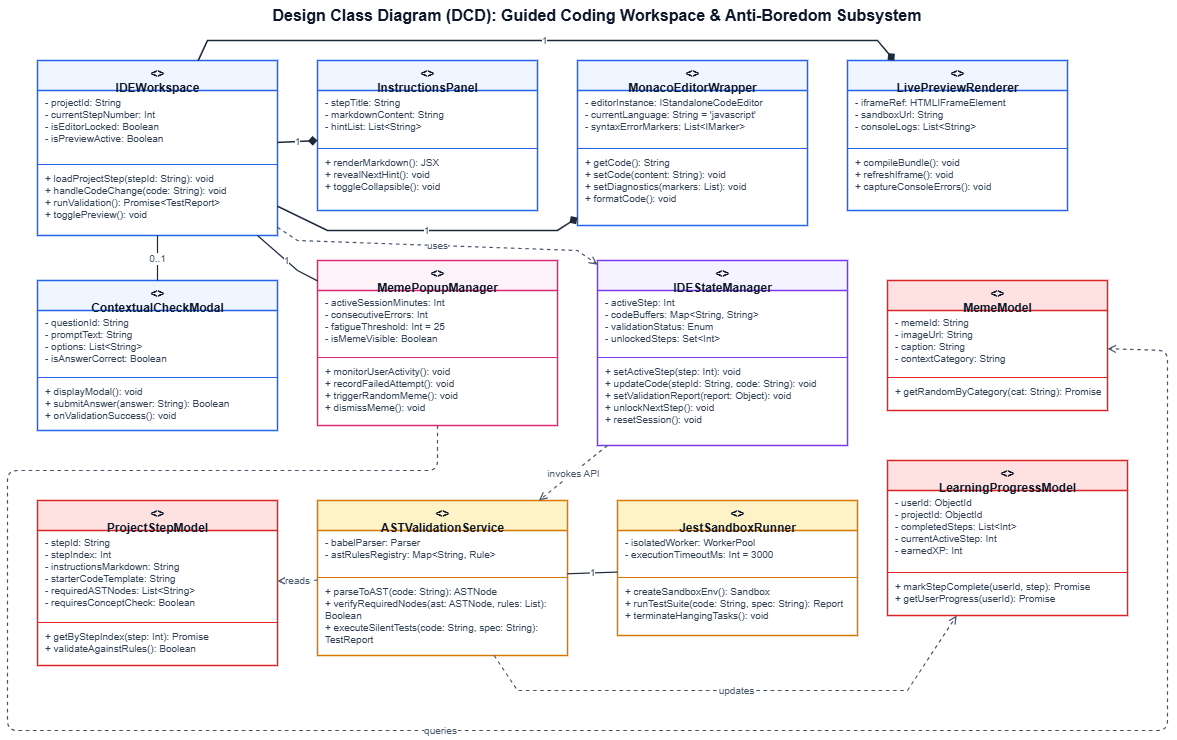

The diagram above was exported from draw.io. Its source (the exported page's mxGraphModel, read from the mxfile embedded in the PNG):
<mxGraphModel dx="452" dy="950" grid="1" gridSize="10" guides="1" tooltips="1" connect="1" arrows="1" fold="1" page="1" pageScale="1" pageWidth="1200" pageHeight="800" math="0" shadow="0">
  <root>
    <mxCell id="0" />
    <mxCell id="1" parent="0" />
    <mxCell id="cd_title" value="Design Class Diagram (DCD): Guided Coding Workspace &amp; Anti-Boredom Subsystem" style="text;html=1;strokeColor=none;fillColor=none;align=center;verticalAlign=middle;whiteSpace=wrap;rounded=0;fontSize=16;fontStyle=1;fontColor=#0F172A;" parent="1" vertex="1">
      <mxGeometry x="250" y="20" width="700" height="30" as="geometry" />
    </mxCell>
    <mxCell id="c_workspace" value="&lt;&lt;React Component&gt;&gt;&#10;IDEWorkspace" style="swimlane;fontStyle=1;align=center;verticalAlign=top;childLayout=stackLayout;horizontal=1;startSize=30;horizontalStack=0;resizeParent=1;resizeParentMax=0;resizeLast=0;collapsible=1;marginBottom=0;html=1;fillColor=#EFF6FF;strokeColor=#2563EB;strokeWidth=1.5;fontColor=#0F172A;fontSize=12;" parent="1" vertex="1">
      <mxGeometry x="40" y="80" width="240" height="175" as="geometry" />
    </mxCell>
    <mxCell id="c_workspace_attrs" value="- projectId: String&#10;- currentStepNumber: Int&#10;- isEditorLocked: Boolean&#10;- isPreviewActive: Boolean" style="text;strokeColor=none;fillColor=none;align=left;verticalAlign=top;spacingLeft=6;spacingRight=4;overflow=hidden;rotatable=0;points=[[0,0.5],[1,0.5]];portConstraint=eastwest;whiteSpace=wrap;html=1;fontSize=10;fontColor=#334155;" parent="c_workspace" vertex="1">
      <mxGeometry y="30" width="240" height="72" as="geometry" />
    </mxCell>
    <mxCell id="c_workspace_div" value="" style="line;strokeWidth=1;fillColor=none;align=left;verticalAlign=middle;spacingTop=-1;spacingLeft=3;spacingRight=3;rotatable=0;labelPosition=right;points=[];portConstraint=eastwest;strokeColor=#2563EB;" parent="c_workspace" vertex="1">
      <mxGeometry y="102" width="240" height="4" as="geometry" />
    </mxCell>
    <mxCell id="c_workspace_meths" value="+ loadProjectStep(stepId: String): void&#10;+ handleCodeChange(code: String): void&#10;+ runValidation(): Promise&amp;lt;TestReport&amp;gt;&#10;+ togglePreview(): void" style="text;strokeColor=none;fillColor=none;align=left;verticalAlign=top;spacingLeft=6;spacingRight=4;overflow=hidden;rotatable=0;points=[[0,0.5],[1,0.5]];portConstraint=eastwest;whiteSpace=wrap;html=1;fontSize=10;fontColor=#334155;" parent="c_workspace" vertex="1">
      <mxGeometry y="106" width="240" height="69" as="geometry" />
    </mxCell>
    <mxCell id="c_instructions" value="&lt;&lt;React Component&gt;&gt;&#10;InstructionsPanel" style="swimlane;fontStyle=1;align=center;verticalAlign=top;childLayout=stackLayout;horizontal=1;startSize=30;horizontalStack=0;resizeParent=1;resizeParentMax=0;resizeLast=0;collapsible=1;marginBottom=0;html=1;fillColor=#EFF6FF;strokeColor=#2563EB;strokeWidth=1.5;fontColor=#0F172A;fontSize=12;" parent="1" vertex="1">
      <mxGeometry x="320" y="80" width="220" height="150" as="geometry" />
    </mxCell>
    <mxCell id="c_instructions_attrs" value="- stepTitle: String&#10;- markdownContent: String&#10;- hintList: List&amp;lt;String&amp;gt;" style="text;strokeColor=none;fillColor=none;align=left;verticalAlign=top;spacingLeft=6;spacingRight=4;overflow=hidden;rotatable=0;points=[[0,0.5],[1,0.5]];portConstraint=eastwest;whiteSpace=wrap;html=1;fontSize=10;fontColor=#334155;" parent="c_instructions" vertex="1">
      <mxGeometry y="30" width="220" height="56" as="geometry" />
    </mxCell>
    <mxCell id="c_instructions_div" value="" style="line;strokeWidth=1;fillColor=none;align=left;verticalAlign=middle;spacingTop=-1;spacingLeft=3;spacingRight=3;rotatable=0;labelPosition=right;points=[];portConstraint=eastwest;strokeColor=#2563EB;" parent="c_instructions" vertex="1">
      <mxGeometry y="86" width="220" height="4" as="geometry" />
    </mxCell>
    <mxCell id="c_instructions_meths" value="+ renderMarkdown(): JSX&#10;+ revealNextHint(): void&#10;+ toggleCollapsible(): void" style="text;strokeColor=none;fillColor=none;align=left;verticalAlign=top;spacingLeft=6;spacingRight=4;overflow=hidden;rotatable=0;points=[[0,0.5],[1,0.5]];portConstraint=eastwest;whiteSpace=wrap;html=1;fontSize=10;fontColor=#334155;" parent="c_instructions" vertex="1">
      <mxGeometry y="90" width="220" height="60" as="geometry" />
    </mxCell>
    <mxCell id="c_monaco" value="&lt;&lt;React Component&gt;&gt;&#10;MonacoEditorWrapper" style="swimlane;fontStyle=1;align=center;verticalAlign=top;childLayout=stackLayout;horizontal=1;startSize=30;horizontalStack=0;resizeParent=1;resizeParentMax=0;resizeLast=0;collapsible=1;marginBottom=0;html=1;fillColor=#EFF6FF;strokeColor=#2563EB;strokeWidth=1.5;fontColor=#0F172A;fontSize=12;" parent="1" vertex="1">
      <mxGeometry x="580" y="80" width="230" height="165" as="geometry" />
    </mxCell>
    <mxCell id="c_monaco_attrs" value="- editorInstance: IStandaloneCodeEditor&#10;- currentLanguage: String = 'javascript'&#10;- syntaxErrorMarkers: List&amp;lt;IMarker&amp;gt;" style="text;strokeColor=none;fillColor=none;align=left;verticalAlign=top;spacingLeft=6;spacingRight=4;overflow=hidden;rotatable=0;points=[[0,0.5],[1,0.5]];portConstraint=eastwest;whiteSpace=wrap;html=1;fontSize=10;fontColor=#334155;" parent="c_monaco" vertex="1">
      <mxGeometry y="30" width="230" height="56" as="geometry" />
    </mxCell>
    <mxCell id="c_monaco_div" value="" style="line;strokeWidth=1;fillColor=none;align=left;verticalAlign=middle;spacingTop=-1;spacingLeft=3;spacingRight=3;rotatable=0;labelPosition=right;points=[];portConstraint=eastwest;strokeColor=#2563EB;" parent="c_monaco" vertex="1">
      <mxGeometry y="86" width="230" height="4" as="geometry" />
    </mxCell>
    <mxCell id="c_monaco_meths" value="+ getCode(): String&#10;+ setCode(content: String): void&#10;+ setDiagnostics(markers: List): void&#10;+ formatCode(): void" style="text;strokeColor=none;fillColor=none;align=left;verticalAlign=top;spacingLeft=6;spacingRight=4;overflow=hidden;rotatable=0;points=[[0,0.5],[1,0.5]];portConstraint=eastwest;whiteSpace=wrap;html=1;fontSize=10;fontColor=#334155;" parent="c_monaco" vertex="1">
      <mxGeometry y="90" width="230" height="75" as="geometry" />
    </mxCell>
    <mxCell id="c_preview" value="&lt;&lt;React Component&gt;&gt;&#10;LivePreviewRenderer" style="swimlane;fontStyle=1;align=center;verticalAlign=top;childLayout=stackLayout;horizontal=1;startSize=30;horizontalStack=0;resizeParent=1;resizeParentMax=0;resizeLast=0;collapsible=1;marginBottom=0;html=1;fillColor=#EFF6FF;strokeColor=#2563EB;strokeWidth=1.5;fontColor=#0F172A;fontSize=12;" parent="1" vertex="1">
      <mxGeometry x="850" y="80" width="220" height="150" as="geometry" />
    </mxCell>
    <mxCell id="c_preview_attrs" value="- iframeRef: HTMLIFrameElement&#10;- sandboxUrl: String&#10;- consoleLogs: List&amp;lt;String&amp;gt;" style="text;strokeColor=none;fillColor=none;align=left;verticalAlign=top;spacingLeft=6;spacingRight=4;overflow=hidden;rotatable=0;points=[[0,0.5],[1,0.5]];portConstraint=eastwest;whiteSpace=wrap;html=1;fontSize=10;fontColor=#334155;" parent="c_preview" vertex="1">
      <mxGeometry y="30" width="220" height="56" as="geometry" />
    </mxCell>
    <mxCell id="c_preview_div" value="" style="line;strokeWidth=1;fillColor=none;align=left;verticalAlign=middle;spacingTop=-1;spacingLeft=3;spacingRight=3;rotatable=0;labelPosition=right;points=[];portConstraint=eastwest;strokeColor=#2563EB;" parent="c_preview" vertex="1">
      <mxGeometry y="86" width="220" height="4" as="geometry" />
    </mxCell>
    <mxCell id="c_preview_meths" value="+ compileBundle(): void&#10;+ refreshIframe(): void&#10;+ captureConsoleErrors(): void" style="text;strokeColor=none;fillColor=none;align=left;verticalAlign=top;spacingLeft=6;spacingRight=4;overflow=hidden;rotatable=0;points=[[0,0.5],[1,0.5]];portConstraint=eastwest;whiteSpace=wrap;html=1;fontSize=10;fontColor=#334155;" parent="c_preview" vertex="1">
      <mxGeometry y="90" width="220" height="60" as="geometry" />
    </mxCell>
    <mxCell id="c_context_modal" value="&lt;&lt;React Component&gt;&gt;&#10;ContextualCheckModal" style="swimlane;fontStyle=1;align=center;verticalAlign=top;childLayout=stackLayout;horizontal=1;startSize=30;horizontalStack=0;resizeParent=1;resizeParentMax=0;resizeLast=0;collapsible=1;marginBottom=0;html=1;fillColor=#EFF6FF;strokeColor=#2563EB;strokeWidth=1.5;fontColor=#0F172A;fontSize=12;" parent="1" vertex="1">
      <mxGeometry x="40" y="300" width="240" height="150" as="geometry" />
    </mxCell>
    <mxCell id="c_context_modal_attrs" value="- questionId: String&#10;- promptText: String&#10;- options: List&amp;lt;String&amp;gt;&#10;- isAnswerCorrect: Boolean" style="text;strokeColor=none;fillColor=none;align=left;verticalAlign=top;spacingLeft=6;spacingRight=4;overflow=hidden;rotatable=0;points=[[0,0.5],[1,0.5]];portConstraint=eastwest;whiteSpace=wrap;html=1;fontSize=10;fontColor=#334155;" parent="c_context_modal" vertex="1">
      <mxGeometry y="30" width="240" height="65" as="geometry" />
    </mxCell>
    <mxCell id="c_context_modal_div" value="" style="line;strokeWidth=1;fillColor=none;align=left;verticalAlign=middle;spacingTop=-1;spacingLeft=3;spacingRight=3;rotatable=0;labelPosition=right;points=[];portConstraint=eastwest;strokeColor=#2563EB;" parent="c_context_modal" vertex="1">
      <mxGeometry y="95" width="240" height="4" as="geometry" />
    </mxCell>
    <mxCell id="c_context_modal_meths" value="+ displayModal(): void&#10;+ submitAnswer(answer: String): Boolean&#10;+ onValidationSuccess(): void" style="text;strokeColor=none;fillColor=none;align=left;verticalAlign=top;spacingLeft=6;spacingRight=4;overflow=hidden;rotatable=0;points=[[0,0.5],[1,0.5]];portConstraint=eastwest;whiteSpace=wrap;html=1;fontSize=10;fontColor=#334155;" parent="c_context_modal" vertex="1">
      <mxGeometry y="99" width="240" height="51" as="geometry" />
    </mxCell>
    <mxCell id="c_meme_manager" value="&lt;&lt;React Component&gt;&gt;&#10;MemePopupManager" style="swimlane;fontStyle=1;align=center;verticalAlign=top;childLayout=stackLayout;horizontal=1;startSize=30;horizontalStack=0;resizeParent=1;resizeParentMax=0;resizeLast=0;collapsible=1;marginBottom=0;html=1;fillColor=#FDF2F8;strokeColor=#DB2777;strokeWidth=1.5;fontColor=#0F172A;fontSize=12;" parent="1" vertex="1">
      <mxGeometry x="320" y="280" width="240" height="165" as="geometry" />
    </mxCell>
    <mxCell id="c_meme_manager_attrs" value="- activeSessionMinutes: Int&#10;- consecutiveErrors: Int&#10;- fatigueThreshold: Int = 25&#10;- isMemeVisible: Boolean" style="text;strokeColor=none;fillColor=none;align=left;verticalAlign=top;spacingLeft=6;spacingRight=4;overflow=hidden;rotatable=0;points=[[0,0.5],[1,0.5]];portConstraint=eastwest;whiteSpace=wrap;html=1;fontSize=10;fontColor=#334155;" parent="c_meme_manager" vertex="1">
      <mxGeometry y="30" width="240" height="65" as="geometry" />
    </mxCell>
    <mxCell id="c_meme_manager_div" value="" style="line;strokeWidth=1;fillColor=none;align=left;verticalAlign=middle;spacingTop=-1;spacingLeft=3;spacingRight=3;rotatable=0;labelPosition=right;points=[];portConstraint=eastwest;strokeColor=#DB2777;" parent="c_meme_manager" vertex="1">
      <mxGeometry y="95" width="240" height="4" as="geometry" />
    </mxCell>
    <mxCell id="c_meme_manager_meths" value="+ monitorUserActivity(): void&#10;+ recordFailedAttempt(): void&#10;+ triggerRandomMeme(): void&#10;+ dismissMeme(): void" style="text;strokeColor=none;fillColor=none;align=left;verticalAlign=top;spacingLeft=6;spacingRight=4;overflow=hidden;rotatable=0;points=[[0,0.5],[1,0.5]];portConstraint=eastwest;whiteSpace=wrap;html=1;fontSize=10;fontColor=#334155;" parent="c_meme_manager" vertex="1">
      <mxGeometry y="99" width="240" height="66" as="geometry" />
    </mxCell>
    <mxCell id="c_store" value="&lt;&lt;State Manager - Zustand&gt;&gt;&#10;IDEStateManager" style="swimlane;fontStyle=1;align=center;verticalAlign=top;childLayout=stackLayout;horizontal=1;startSize=30;horizontalStack=0;resizeParent=1;resizeParentMax=0;resizeLast=0;collapsible=1;marginBottom=0;html=1;fillColor=#F5F3FF;strokeColor=#7C3AED;strokeWidth=1.5;fontColor=#0F172A;fontSize=12;" parent="1" vertex="1">
      <mxGeometry x="600" y="280" width="250" height="185" as="geometry" />
    </mxCell>
    <mxCell id="c_store_attrs" value="- activeStep: Int&#10;- codeBuffers: Map&amp;lt;String, String&amp;gt;&#10;- validationStatus: Enum&#10;- unlockedSteps: Set&amp;lt;Int&amp;gt;" style="text;strokeColor=none;fillColor=none;align=left;verticalAlign=top;spacingLeft=6;spacingRight=4;overflow=hidden;rotatable=0;points=[[0,0.5],[1,0.5]];portConstraint=eastwest;whiteSpace=wrap;html=1;fontSize=10;fontColor=#334155;" parent="c_store" vertex="1">
      <mxGeometry y="30" width="250" height="65" as="geometry" />
    </mxCell>
    <mxCell id="c_store_div" value="" style="line;strokeWidth=1;fillColor=none;align=left;verticalAlign=middle;spacingTop=-1;spacingLeft=3;spacingRight=3;rotatable=0;labelPosition=right;points=[];portConstraint=eastwest;strokeColor=#7C3AED;" parent="c_store" vertex="1">
      <mxGeometry y="95" width="250" height="4" as="geometry" />
    </mxCell>
    <mxCell id="c_store_meths" value="+ setActiveStep(step: Int): void&#10;+ updateCode(stepId: String, code: String): void&#10;+ setValidationReport(report: Object): void&#10;+ unlockNextStep(): void&#10;+ resetSession(): void" style="text;strokeColor=none;fillColor=none;align=left;verticalAlign=top;spacingLeft=6;spacingRight=4;overflow=hidden;rotatable=0;points=[[0,0.5],[1,0.5]];portConstraint=eastwest;whiteSpace=wrap;html=1;fontSize=10;fontColor=#334155;" parent="c_store" vertex="1">
      <mxGeometry y="99" width="250" height="86" as="geometry" />
    </mxCell>
    <mxCell id="c_ast_svc" value="&lt;&lt;Service&gt;&gt;&#10;ASTValidationService" style="swimlane;fontStyle=1;align=center;verticalAlign=top;childLayout=stackLayout;horizontal=1;startSize=30;horizontalStack=0;resizeParent=1;resizeParentMax=0;resizeLast=0;collapsible=1;marginBottom=0;html=1;fillColor=#FEF3C7;strokeColor=#D97706;strokeWidth=1.5;fontColor=#0F172A;fontSize=12;" parent="1" vertex="1">
      <mxGeometry x="320" y="520" width="250" height="155" as="geometry" />
    </mxCell>
    <mxCell id="c_ast_svc_attrs" value="- babelParser: Parser&#10;- astRulesRegistry: Map&amp;lt;String, Rule&amp;gt;" style="text;strokeColor=none;fillColor=none;align=left;verticalAlign=top;spacingLeft=6;spacingRight=4;overflow=hidden;rotatable=0;points=[[0,0.5],[1,0.5]];portConstraint=eastwest;whiteSpace=wrap;html=1;fontSize=10;fontColor=#334155;" parent="c_ast_svc" vertex="1">
      <mxGeometry y="30" width="250" height="45" as="geometry" />
    </mxCell>
    <mxCell id="c_ast_svc_div" value="" style="line;strokeWidth=1;fillColor=none;align=left;verticalAlign=middle;spacingTop=-1;spacingLeft=3;spacingRight=3;rotatable=0;labelPosition=right;points=[];portConstraint=eastwest;strokeColor=#D97706;" parent="c_ast_svc" vertex="1">
      <mxGeometry y="75" width="250" height="4" as="geometry" />
    </mxCell>
    <mxCell id="c_ast_svc_meths" value="+ parseToAST(code: String): ASTNode&#10;+ verifyRequiredNodes(ast: ASTNode, rules: List): Boolean&#10;+ executeSilentTests(code: String, spec: String): TestReport" style="text;strokeColor=none;fillColor=none;align=left;verticalAlign=top;spacingLeft=6;spacingRight=4;overflow=hidden;rotatable=0;points=[[0,0.5],[1,0.5]];portConstraint=eastwest;whiteSpace=wrap;html=1;fontSize=10;fontColor=#334155;" parent="c_ast_svc" vertex="1">
      <mxGeometry y="79" width="250" height="76" as="geometry" />
    </mxCell>
    <mxCell id="c_sandbox" value="&lt;&lt;Service&gt;&gt;&#10;JestSandboxRunner" style="swimlane;fontStyle=1;align=center;verticalAlign=top;childLayout=stackLayout;horizontal=1;startSize=30;horizontalStack=0;resizeParent=1;resizeParentMax=0;resizeLast=0;collapsible=1;marginBottom=0;html=1;fillColor=#FEF3C7;strokeColor=#D97706;strokeWidth=1.5;fontColor=#0F172A;fontSize=12;" parent="1" vertex="1">
      <mxGeometry x="620" y="520" width="240" height="135" as="geometry" />
    </mxCell>
    <mxCell id="c_sandbox_attrs" value="- isolatedWorker: WorkerPool&#10;- executionTimeoutMs: Int = 3000" style="text;strokeColor=none;fillColor=none;align=left;verticalAlign=top;spacingLeft=6;spacingRight=4;overflow=hidden;rotatable=0;points=[[0,0.5],[1,0.5]];portConstraint=eastwest;whiteSpace=wrap;html=1;fontSize=10;fontColor=#334155;" parent="c_sandbox" vertex="1">
      <mxGeometry y="30" width="240" height="45" as="geometry" />
    </mxCell>
    <mxCell id="c_sandbox_div" value="" style="line;strokeWidth=1;fillColor=none;align=left;verticalAlign=middle;spacingTop=-1;spacingLeft=3;spacingRight=3;rotatable=0;labelPosition=right;points=[];portConstraint=eastwest;strokeColor=#D97706;" parent="c_sandbox" vertex="1">
      <mxGeometry y="75" width="240" height="4" as="geometry" />
    </mxCell>
    <mxCell id="c_sandbox_meths" value="+ createSandboxEnv(): Sandbox&#10;+ runTestSuite(code: String, spec: String): Report&#10;+ terminateHangingTasks(): void" style="text;strokeColor=none;fillColor=none;align=left;verticalAlign=top;spacingLeft=6;spacingRight=4;overflow=hidden;rotatable=0;points=[[0,0.5],[1,0.5]];portConstraint=eastwest;whiteSpace=wrap;html=1;fontSize=10;fontColor=#334155;" parent="c_sandbox" vertex="1">
      <mxGeometry y="79" width="240" height="56" as="geometry" />
    </mxCell>
    <mxCell id="c_step_model" value="&lt;&lt;Mongoose Schema&gt;&gt;&#10;ProjectStepModel" style="swimlane;fontStyle=1;align=center;verticalAlign=top;childLayout=stackLayout;horizontal=1;startSize=30;horizontalStack=0;resizeParent=1;resizeParentMax=0;resizeLast=0;collapsible=1;marginBottom=0;html=1;fillColor=#FEE2E2;strokeColor=#DC2626;strokeWidth=1.5;fontColor=#0F172A;fontSize=12;" parent="1" vertex="1">
      <mxGeometry x="40" y="520" width="240" height="165" as="geometry" />
    </mxCell>
    <mxCell id="c_step_model_attrs" value="- stepId: String&#10;- stepIndex: Int&#10;- instructionsMarkdown: String&#10;- starterCodeTemplate: String&#10;- requiredASTNodes: List&amp;lt;String&amp;gt;&#10;- requiresConceptCheck: Boolean" style="text;strokeColor=none;fillColor=none;align=left;verticalAlign=top;spacingLeft=6;spacingRight=4;overflow=hidden;rotatable=0;points=[[0,0.5],[1,0.5]];portConstraint=eastwest;whiteSpace=wrap;html=1;fontSize=10;fontColor=#334155;" parent="c_step_model" vertex="1">
      <mxGeometry y="30" width="240" height="90" as="geometry" />
    </mxCell>
    <mxCell id="c_step_model_div" value="" style="line;strokeWidth=1;fillColor=none;align=left;verticalAlign=middle;spacingTop=-1;spacingLeft=3;spacingRight=3;rotatable=0;labelPosition=right;points=[];portConstraint=eastwest;strokeColor=#DC2626;" parent="c_step_model" vertex="1">
      <mxGeometry y="120" width="240" height="4" as="geometry" />
    </mxCell>
    <mxCell id="c_step_model_meths" value="+ getByStepIndex(step: Int): Promise&#10;+ validateAgainstRules(): Boolean" style="text;strokeColor=none;fillColor=none;align=left;verticalAlign=top;spacingLeft=6;spacingRight=4;overflow=hidden;rotatable=0;points=[[0,0.5],[1,0.5]];portConstraint=eastwest;whiteSpace=wrap;html=1;fontSize=10;fontColor=#334155;" parent="c_step_model" vertex="1">
      <mxGeometry y="124" width="240" height="41" as="geometry" />
    </mxCell>
    <mxCell id="c_progress_model" value="&lt;&lt;Mongoose Schema&gt;&gt;&#10;LearningProgressModel" style="swimlane;fontStyle=1;align=center;verticalAlign=top;childLayout=stackLayout;horizontal=1;startSize=30;horizontalStack=0;resizeParent=1;resizeParentMax=0;resizeLast=0;collapsible=1;marginBottom=0;html=1;fillColor=#FEE2E2;strokeColor=#DC2626;strokeWidth=1.5;fontColor=#0F172A;fontSize=12;" parent="1" vertex="1">
      <mxGeometry x="890" y="480" width="240" height="155" as="geometry" />
    </mxCell>
    <mxCell id="c_progress_model_attrs" value="- userId: ObjectId&#10;- projectId: ObjectId&#10;- completedSteps: List&amp;lt;Int&amp;gt;&#10;- currentActiveStep: Int&#10;- earnedXP: Int" style="text;strokeColor=none;fillColor=none;align=left;verticalAlign=top;spacingLeft=6;spacingRight=4;overflow=hidden;rotatable=0;points=[[0,0.5],[1,0.5]];portConstraint=eastwest;whiteSpace=wrap;html=1;fontSize=10;fontColor=#334155;" parent="c_progress_model" vertex="1">
      <mxGeometry y="30" width="240" height="80" as="geometry" />
    </mxCell>
    <mxCell id="c_progress_model_div" value="" style="line;strokeWidth=1;fillColor=none;align=left;verticalAlign=middle;spacingTop=-1;spacingLeft=3;spacingRight=3;rotatable=0;labelPosition=right;points=[];portConstraint=eastwest;strokeColor=#DC2626;" parent="c_progress_model" vertex="1">
      <mxGeometry y="110" width="240" height="4" as="geometry" />
    </mxCell>
    <mxCell id="c_progress_model_meths" value="+ markStepComplete(userId, step): Promise&#10;+ getUserProgress(userId): Promise" style="text;strokeColor=none;fillColor=none;align=left;verticalAlign=top;spacingLeft=6;spacingRight=4;overflow=hidden;rotatable=0;points=[[0,0.5],[1,0.5]];portConstraint=eastwest;whiteSpace=wrap;html=1;fontSize=10;fontColor=#334155;" parent="c_progress_model" vertex="1">
      <mxGeometry y="114" width="240" height="41" as="geometry" />
    </mxCell>
    <mxCell id="c_meme_model" value="&lt;&lt;Mongoose Schema&gt;&gt;&#10;MemeModel" style="swimlane;fontStyle=1;align=center;verticalAlign=top;childLayout=stackLayout;horizontal=1;startSize=30;horizontalStack=0;resizeParent=1;resizeParentMax=0;resizeLast=0;collapsible=1;marginBottom=0;html=1;fillColor=#FEE2E2;strokeColor=#DC2626;strokeWidth=1.5;fontColor=#0F172A;fontSize=12;" parent="1" vertex="1">
      <mxGeometry x="890" y="300" width="220" height="130" as="geometry" />
    </mxCell>
    <mxCell id="c_meme_model_attrs" value="- memeId: String&#10;- imageUrl: String&#10;- caption: String&#10;- contextCategory: String" style="text;strokeColor=none;fillColor=none;align=left;verticalAlign=top;spacingLeft=6;spacingRight=4;overflow=hidden;rotatable=0;points=[[0,0.5],[1,0.5]];portConstraint=eastwest;whiteSpace=wrap;html=1;fontSize=10;fontColor=#334155;" parent="c_meme_model" vertex="1">
      <mxGeometry y="30" width="220" height="65" as="geometry" />
    </mxCell>
    <mxCell id="c_meme_model_div" value="" style="line;strokeWidth=1;fillColor=none;align=left;verticalAlign=middle;spacingTop=-1;spacingLeft=3;spacingRight=3;rotatable=0;labelPosition=right;points=[];portConstraint=eastwest;strokeColor=#DC2626;" parent="c_meme_model" vertex="1">
      <mxGeometry y="95" width="220" height="4" as="geometry" />
    </mxCell>
    <mxCell id="c_meme_model_meths" value="+ getRandomByCategory(cat: String): Promise" style="text;strokeColor=none;fillColor=none;align=left;verticalAlign=top;spacingLeft=6;spacingRight=4;overflow=hidden;rotatable=0;points=[[0,0.5],[1,0.5]];portConstraint=eastwest;whiteSpace=wrap;html=1;fontSize=10;fontColor=#334155;" parent="c_meme_model" vertex="1">
      <mxGeometry y="99" width="220" height="31" as="geometry" />
    </mxCell>
    <mxCell id="cd_link_0" value="1" style="endArrow=diamond;endFill=1;html=1;strokeColor=#1E293B;strokeWidth=1.5;startArrow=none;fontSize=10;fontColor=#475569;" parent="1" source="c_workspace" target="c_instructions" edge="1">
      <mxGeometry relative="1" as="geometry" />
    </mxCell>
    <mxCell id="cd_link_1" value="1" style="endArrow=diamond;endFill=1;html=1;strokeColor=#1E293B;strokeWidth=1.5;startArrow=none;fontSize=10;fontColor=#475569;rounded=0;curved=0;" parent="1" source="c_workspace" target="c_monaco" edge="1">
      <mxGeometry relative="1" as="geometry">
        <Array as="points">
          <mxPoint x="330" y="250" />
          <mxPoint x="560" y="250" />
        </Array>
      </mxGeometry>
    </mxCell>
    <mxCell id="cd_link_2" value="1" style="endArrow=diamond;endFill=1;html=1;strokeColor=#1E293B;strokeWidth=1.5;startArrow=none;fontSize=10;fontColor=#475569;rounded=0;curved=0;" parent="1" source="c_workspace" target="c_preview" edge="1">
      <mxGeometry relative="1" as="geometry">
        <Array as="points">
          <mxPoint x="210" y="60" />
          <mxPoint x="880" y="60" />
        </Array>
      </mxGeometry>
    </mxCell>
    <mxCell id="cd_link_3" value="0..1" style="endArrow=none;html=1;strokeColor=#1E293B;strokeWidth=1.2;fontSize=10;fontColor=#475569;" parent="1" source="c_workspace" target="c_context_modal" edge="1">
      <mxGeometry relative="1" as="geometry" />
    </mxCell>
    <mxCell id="cd_link_4" value="1" style="endArrow=none;html=1;strokeColor=#1E293B;strokeWidth=1.2;fontSize=10;fontColor=#475569;rounded=0;curved=0;" parent="1" source="c_workspace" target="c_meme_manager" edge="1">
      <mxGeometry relative="1" as="geometry">
        <Array as="points">
          <mxPoint x="300" y="290" />
        </Array>
      </mxGeometry>
    </mxCell>
    <mxCell id="cd_link_5" value="uses" style="endArrow=open;endFill=0;dashed=1;html=1;strokeColor=#475569;strokeWidth=1.2;fontSize=10;fontColor=#475569;rounded=0;curved=0;" parent="1" source="c_workspace" target="c_store" edge="1">
      <mxGeometry relative="1" as="geometry">
        <Array as="points">
          <mxPoint x="300" y="260" />
          <mxPoint x="580" y="270" />
        </Array>
      </mxGeometry>
    </mxCell>
    <mxCell id="cd_link_6" value="invokes API" style="endArrow=open;endFill=0;dashed=1;html=1;strokeColor=#475569;strokeWidth=1.2;fontSize=10;fontColor=#475569;" parent="1" source="c_store" target="c_ast_svc" edge="1">
      <mxGeometry relative="1" as="geometry" />
    </mxCell>
    <mxCell id="cd_link_7" value="1" style="endArrow=none;html=1;strokeColor=#1E293B;strokeWidth=1.2;fontSize=10;fontColor=#475569;" parent="1" source="c_ast_svc" target="c_sandbox" edge="1">
      <mxGeometry relative="1" as="geometry" />
    </mxCell>
    <mxCell id="cd_link_8" value="reads" style="endArrow=open;endFill=0;dashed=1;html=1;strokeColor=#475569;strokeWidth=1.2;fontSize=10;fontColor=#475569;" parent="1" source="c_ast_svc" target="c_step_model" edge="1">
      <mxGeometry relative="1" as="geometry" />
    </mxCell>
    <mxCell id="cd_link_9" value="updates" style="endArrow=open;endFill=0;dashed=1;html=1;strokeColor=#475569;strokeWidth=1.2;fontSize=10;fontColor=#475569;rounded=0;curved=0;" parent="1" source="c_ast_svc" target="c_progress_model" edge="1">
      <mxGeometry relative="1" as="geometry">
        <Array as="points">
          <mxPoint x="520" y="710" />
          <mxPoint x="910" y="710" />
        </Array>
      </mxGeometry>
    </mxCell>
    <mxCell id="cd_link_10" value="queries" style="endArrow=open;endFill=0;dashed=1;html=1;strokeColor=#475569;strokeWidth=1.2;fontSize=10;fontColor=#475569;" parent="1" source="c_meme_manager" target="c_meme_model" edge="1">
      <mxGeometry relative="1" as="geometry">
        <Array as="points">
          <mxPoint x="440" y="490" />
          <mxPoint x="10" y="490" />
          <mxPoint x="10" y="750" />
          <mxPoint x="1170" y="750" />
          <mxPoint x="1170" y="370" />
        </Array>
      </mxGeometry>
    </mxCell>
  </root>
</mxGraphModel>